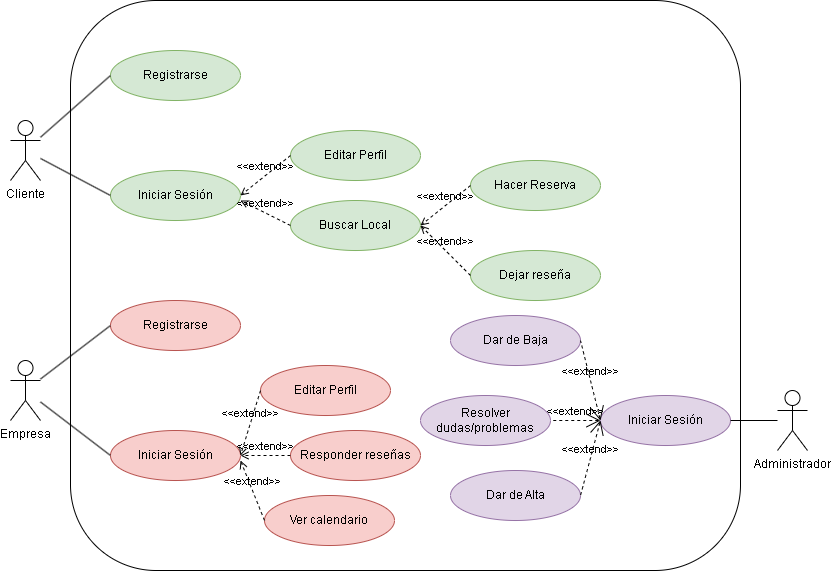

The diagram above was exported from draw.io. Its source (the exported page's mxGraphModel, read from the mxfile embedded in the PNG):
<mxGraphModel dx="1434" dy="788" grid="1" gridSize="10" guides="1" tooltips="1" connect="1" arrows="1" fold="1" page="1" pageScale="1" pageWidth="827" pageHeight="1169" math="0" shadow="0">
  <root>
    <mxCell id="0" />
    <mxCell id="1" parent="0" />
    <mxCell id="pXXJ-yyLuB3R1oxsnLNE-1" value="Cliente&lt;br&gt;" style="shape=umlActor;verticalLabelPosition=bottom;verticalAlign=top;html=1;outlineConnect=0;" parent="1" vertex="1">
      <mxGeometry x="30" y="160" width="30" height="60" as="geometry" />
    </mxCell>
    <mxCell id="pXXJ-yyLuB3R1oxsnLNE-2" value="Administrador" style="shape=umlActor;verticalLabelPosition=bottom;verticalAlign=top;html=1;outlineConnect=0;" parent="1" vertex="1">
      <mxGeometry x="797" y="430" width="30" height="60" as="geometry" />
    </mxCell>
    <mxCell id="pXXJ-yyLuB3R1oxsnLNE-5" value="Empresa" style="shape=umlActor;verticalLabelPosition=bottom;verticalAlign=top;html=1;outlineConnect=0;" parent="1" vertex="1">
      <mxGeometry x="30" y="400" width="30" height="60" as="geometry" />
    </mxCell>
    <mxCell id="pXXJ-yyLuB3R1oxsnLNE-6" value="" style="rounded=1;whiteSpace=wrap;html=1;" parent="1" vertex="1">
      <mxGeometry x="90" y="40" width="670" height="570" as="geometry" />
    </mxCell>
    <mxCell id="pXXJ-yyLuB3R1oxsnLNE-11" value="Registrarse" style="ellipse;whiteSpace=wrap;html=1;fillColor=#d5e8d4;strokeColor=#82b366;" parent="1" vertex="1">
      <mxGeometry x="130" y="90" width="130" height="50" as="geometry" />
    </mxCell>
    <mxCell id="pXXJ-yyLuB3R1oxsnLNE-12" value="Iniciar Sesión" style="ellipse;whiteSpace=wrap;html=1;fillColor=#d5e8d4;strokeColor=#82b366;" parent="1" vertex="1">
      <mxGeometry x="130" y="210" width="130" height="50" as="geometry" />
    </mxCell>
    <mxCell id="pXXJ-yyLuB3R1oxsnLNE-13" value="" style="endArrow=none;html=1;rounded=0;entryX=0;entryY=0.5;entryDx=0;entryDy=0;" parent="1" source="pXXJ-yyLuB3R1oxsnLNE-1" target="pXXJ-yyLuB3R1oxsnLNE-12" edge="1">
      <mxGeometry width="50" height="50" relative="1" as="geometry">
        <mxPoint x="310" y="400" as="sourcePoint" />
        <mxPoint x="360" y="350" as="targetPoint" />
      </mxGeometry>
    </mxCell>
    <mxCell id="pXXJ-yyLuB3R1oxsnLNE-14" value="" style="endArrow=none;html=1;rounded=0;entryX=0;entryY=0.5;entryDx=0;entryDy=0;" parent="1" source="pXXJ-yyLuB3R1oxsnLNE-1" target="pXXJ-yyLuB3R1oxsnLNE-11" edge="1">
      <mxGeometry width="50" height="50" relative="1" as="geometry">
        <mxPoint x="280" y="360" as="sourcePoint" />
        <mxPoint x="330" y="310" as="targetPoint" />
      </mxGeometry>
    </mxCell>
    <mxCell id="pXXJ-yyLuB3R1oxsnLNE-15" value="Editar Perfil" style="ellipse;whiteSpace=wrap;html=1;fillColor=#d5e8d4;strokeColor=#82b366;" parent="1" vertex="1">
      <mxGeometry x="310" y="170" width="130" height="50" as="geometry" />
    </mxCell>
    <mxCell id="pXXJ-yyLuB3R1oxsnLNE-16" value="Buscar Local" style="ellipse;whiteSpace=wrap;html=1;fillColor=#d5e8d4;strokeColor=#82b366;" parent="1" vertex="1">
      <mxGeometry x="310" y="240" width="130" height="50" as="geometry" />
    </mxCell>
    <mxCell id="pXXJ-yyLuB3R1oxsnLNE-23" value="&amp;lt;&amp;lt;extend&amp;gt;&amp;gt;" style="html=1;verticalAlign=bottom;labelBackgroundColor=none;endArrow=open;endFill=0;dashed=1;rounded=0;exitX=0;exitY=0.5;exitDx=0;exitDy=0;entryX=1;entryY=0.5;entryDx=0;entryDy=0;" parent="1" source="pXXJ-yyLuB3R1oxsnLNE-15" target="pXXJ-yyLuB3R1oxsnLNE-12" edge="1">
      <mxGeometry width="160" relative="1" as="geometry">
        <mxPoint x="330" y="340" as="sourcePoint" />
        <mxPoint x="490" y="340" as="targetPoint" />
      </mxGeometry>
    </mxCell>
    <mxCell id="pXXJ-yyLuB3R1oxsnLNE-24" value="&amp;lt;&amp;lt;extend&amp;gt;&amp;gt;" style="html=1;verticalAlign=bottom;labelBackgroundColor=none;endArrow=open;endFill=0;dashed=1;rounded=0;exitX=0;exitY=0.5;exitDx=0;exitDy=0;" parent="1" source="pXXJ-yyLuB3R1oxsnLNE-16" edge="1">
      <mxGeometry width="160" relative="1" as="geometry">
        <mxPoint x="270" y="330" as="sourcePoint" />
        <mxPoint x="260" y="240" as="targetPoint" />
      </mxGeometry>
    </mxCell>
    <mxCell id="pXXJ-yyLuB3R1oxsnLNE-25" value="Hacer Reserva" style="ellipse;whiteSpace=wrap;html=1;fillColor=#d5e8d4;strokeColor=#82b366;" parent="1" vertex="1">
      <mxGeometry x="490" y="200" width="130" height="50" as="geometry" />
    </mxCell>
    <mxCell id="pXXJ-yyLuB3R1oxsnLNE-26" value="Dejar reseña" style="ellipse;whiteSpace=wrap;html=1;fillColor=#d5e8d4;strokeColor=#82b366;" parent="1" vertex="1">
      <mxGeometry x="490" y="290" width="130" height="50" as="geometry" />
    </mxCell>
    <mxCell id="pXXJ-yyLuB3R1oxsnLNE-27" value="&amp;lt;&amp;lt;extend&amp;gt;&amp;gt;" style="html=1;verticalAlign=bottom;labelBackgroundColor=none;endArrow=open;endFill=0;dashed=1;rounded=0;exitX=0;exitY=0.5;exitDx=0;exitDy=0;entryX=1;entryY=0.5;entryDx=0;entryDy=0;" parent="1" source="pXXJ-yyLuB3R1oxsnLNE-26" target="pXXJ-yyLuB3R1oxsnLNE-16" edge="1">
      <mxGeometry width="160" relative="1" as="geometry">
        <mxPoint x="280" y="360" as="sourcePoint" />
        <mxPoint x="440" y="360" as="targetPoint" />
      </mxGeometry>
    </mxCell>
    <mxCell id="pXXJ-yyLuB3R1oxsnLNE-28" value="&amp;lt;&amp;lt;extend&amp;gt;&amp;gt;" style="html=1;verticalAlign=bottom;labelBackgroundColor=none;endArrow=open;endFill=0;dashed=1;rounded=0;exitX=0;exitY=0.5;exitDx=0;exitDy=0;entryX=1;entryY=0.5;entryDx=0;entryDy=0;" parent="1" source="pXXJ-yyLuB3R1oxsnLNE-25" target="pXXJ-yyLuB3R1oxsnLNE-16" edge="1">
      <mxGeometry width="160" relative="1" as="geometry">
        <mxPoint x="320" y="350" as="sourcePoint" />
        <mxPoint x="480" y="350" as="targetPoint" />
      </mxGeometry>
    </mxCell>
    <mxCell id="pXXJ-yyLuB3R1oxsnLNE-29" value="Registrarse" style="ellipse;whiteSpace=wrap;html=1;fillColor=#f8cecc;strokeColor=#b85450;" parent="1" vertex="1">
      <mxGeometry x="130" y="340" width="130" height="50" as="geometry" />
    </mxCell>
    <mxCell id="pXXJ-yyLuB3R1oxsnLNE-30" value="Iniciar Sesión" style="ellipse;whiteSpace=wrap;html=1;fillColor=#f8cecc;strokeColor=#b85450;" parent="1" vertex="1">
      <mxGeometry x="130" y="470" width="130" height="50" as="geometry" />
    </mxCell>
    <mxCell id="pXXJ-yyLuB3R1oxsnLNE-31" value="" style="endArrow=none;html=1;rounded=0;entryX=0;entryY=0.5;entryDx=0;entryDy=0;" parent="1" source="pXXJ-yyLuB3R1oxsnLNE-5" target="pXXJ-yyLuB3R1oxsnLNE-29" edge="1">
      <mxGeometry width="50" height="50" relative="1" as="geometry">
        <mxPoint x="390" y="360" as="sourcePoint" />
        <mxPoint x="440" y="310" as="targetPoint" />
      </mxGeometry>
    </mxCell>
    <mxCell id="pXXJ-yyLuB3R1oxsnLNE-32" value="" style="endArrow=none;html=1;rounded=0;entryX=0;entryY=0.5;entryDx=0;entryDy=0;" parent="1" source="pXXJ-yyLuB3R1oxsnLNE-5" target="pXXJ-yyLuB3R1oxsnLNE-30" edge="1">
      <mxGeometry width="50" height="50" relative="1" as="geometry">
        <mxPoint x="390" y="360" as="sourcePoint" />
        <mxPoint x="440" y="310" as="targetPoint" />
      </mxGeometry>
    </mxCell>
    <mxCell id="pXXJ-yyLuB3R1oxsnLNE-33" value="Editar Perfil" style="ellipse;whiteSpace=wrap;html=1;fillColor=#f8cecc;strokeColor=#b85450;" parent="1" vertex="1">
      <mxGeometry x="280" y="405" width="130" height="50" as="geometry" />
    </mxCell>
    <mxCell id="pXXJ-yyLuB3R1oxsnLNE-34" value="Responder reseñas" style="ellipse;whiteSpace=wrap;html=1;fillColor=#f8cecc;strokeColor=#b85450;" parent="1" vertex="1">
      <mxGeometry x="310" y="470" width="130" height="50" as="geometry" />
    </mxCell>
    <mxCell id="pXXJ-yyLuB3R1oxsnLNE-35" value="Ver calendario" style="ellipse;whiteSpace=wrap;html=1;fillColor=#f8cecc;strokeColor=#b85450;" parent="1" vertex="1">
      <mxGeometry x="284" y="535" width="130" height="50" as="geometry" />
    </mxCell>
    <mxCell id="pXXJ-yyLuB3R1oxsnLNE-37" value="&amp;lt;&amp;lt;extend&amp;gt;&amp;gt;" style="html=1;verticalAlign=bottom;labelBackgroundColor=none;endArrow=open;endFill=0;dashed=1;rounded=0;entryX=1;entryY=0.5;entryDx=0;entryDy=0;exitX=0;exitY=0.5;exitDx=0;exitDy=0;" parent="1" source="pXXJ-yyLuB3R1oxsnLNE-33" target="pXXJ-yyLuB3R1oxsnLNE-30" edge="1">
      <mxGeometry width="160" relative="1" as="geometry">
        <mxPoint x="330" y="340" as="sourcePoint" />
        <mxPoint x="490" y="340" as="targetPoint" />
      </mxGeometry>
    </mxCell>
    <mxCell id="pXXJ-yyLuB3R1oxsnLNE-38" value="&amp;lt;&amp;lt;extend&amp;gt;&amp;gt;" style="html=1;verticalAlign=bottom;labelBackgroundColor=none;endArrow=open;endFill=0;dashed=1;rounded=0;entryX=1;entryY=0.5;entryDx=0;entryDy=0;exitX=0;exitY=0.5;exitDx=0;exitDy=0;" parent="1" source="pXXJ-yyLuB3R1oxsnLNE-34" target="pXXJ-yyLuB3R1oxsnLNE-30" edge="1">
      <mxGeometry width="160" relative="1" as="geometry">
        <mxPoint x="330" y="340" as="sourcePoint" />
        <mxPoint x="490" y="340" as="targetPoint" />
      </mxGeometry>
    </mxCell>
    <mxCell id="pXXJ-yyLuB3R1oxsnLNE-39" value="&amp;lt;&amp;lt;extend&amp;gt;&amp;gt;" style="html=1;verticalAlign=bottom;labelBackgroundColor=none;endArrow=open;endFill=0;dashed=1;rounded=0;exitX=0;exitY=0.5;exitDx=0;exitDy=0;" parent="1" source="pXXJ-yyLuB3R1oxsnLNE-35" edge="1">
      <mxGeometry width="160" relative="1" as="geometry">
        <mxPoint x="330" y="340" as="sourcePoint" />
        <mxPoint x="260" y="500" as="targetPoint" />
      </mxGeometry>
    </mxCell>
    <mxCell id="pXXJ-yyLuB3R1oxsnLNE-40" value="Dar de Baja" style="ellipse;whiteSpace=wrap;html=1;fillColor=#e1d5e7;strokeColor=#9673a6;" parent="1" vertex="1">
      <mxGeometry x="470" y="355" width="130" height="50" as="geometry" />
    </mxCell>
    <mxCell id="pXXJ-yyLuB3R1oxsnLNE-41" value="Dar de Alta" style="ellipse;whiteSpace=wrap;html=1;fillColor=#e1d5e7;strokeColor=#9673a6;" parent="1" vertex="1">
      <mxGeometry x="470" y="510" width="130" height="50" as="geometry" />
    </mxCell>
    <mxCell id="pXXJ-yyLuB3R1oxsnLNE-42" value="Resolver dudas/problemas" style="ellipse;whiteSpace=wrap;html=1;fillColor=#e1d5e7;strokeColor=#9673a6;" parent="1" vertex="1">
      <mxGeometry x="440" y="435" width="130" height="50" as="geometry" />
    </mxCell>
    <mxCell id="zAxJBFOn5vCK-ZsCzKC5-1" value="Iniciar Sesión" style="ellipse;whiteSpace=wrap;html=1;fillColor=#e1d5e7;strokeColor=#9673a6;" vertex="1" parent="1">
      <mxGeometry x="620" y="435" width="130" height="50" as="geometry" />
    </mxCell>
    <mxCell id="zAxJBFOn5vCK-ZsCzKC5-2" value="" style="endArrow=none;html=1;rounded=0;entryX=1;entryY=0.5;entryDx=0;entryDy=0;" edge="1" parent="1" source="pXXJ-yyLuB3R1oxsnLNE-2" target="zAxJBFOn5vCK-ZsCzKC5-1">
      <mxGeometry width="50" height="50" relative="1" as="geometry">
        <mxPoint x="890" y="401" as="sourcePoint" />
        <mxPoint x="960" y="455" as="targetPoint" />
        <Array as="points" />
      </mxGeometry>
    </mxCell>
    <mxCell id="zAxJBFOn5vCK-ZsCzKC5-3" value="&amp;lt;&amp;lt;extend&amp;gt;&amp;gt;" style="edgeStyle=none;html=1;startArrow=open;endArrow=none;startSize=12;verticalAlign=bottom;dashed=1;labelBackgroundColor=none;rounded=0;exitX=0;exitY=0.5;exitDx=0;exitDy=0;entryX=1;entryY=0.5;entryDx=0;entryDy=0;" edge="1" parent="1" source="zAxJBFOn5vCK-ZsCzKC5-1" target="pXXJ-yyLuB3R1oxsnLNE-40">
      <mxGeometry width="160" relative="1" as="geometry">
        <mxPoint x="650" y="410" as="sourcePoint" />
        <mxPoint x="810" y="410" as="targetPoint" />
      </mxGeometry>
    </mxCell>
    <mxCell id="zAxJBFOn5vCK-ZsCzKC5-4" value="&amp;lt;&amp;lt;extend&amp;gt;&amp;gt;" style="edgeStyle=none;html=1;startArrow=open;endArrow=none;startSize=12;verticalAlign=bottom;dashed=1;labelBackgroundColor=none;rounded=0;entryX=1;entryY=0.5;entryDx=0;entryDy=0;" edge="1" parent="1" target="pXXJ-yyLuB3R1oxsnLNE-42">
      <mxGeometry width="160" relative="1" as="geometry">
        <mxPoint x="620" y="460" as="sourcePoint" />
        <mxPoint x="810" y="410" as="targetPoint" />
      </mxGeometry>
    </mxCell>
    <mxCell id="zAxJBFOn5vCK-ZsCzKC5-5" value="&amp;lt;&amp;lt;extend&amp;gt;&amp;gt;" style="edgeStyle=none;html=1;startArrow=open;endArrow=none;startSize=12;verticalAlign=bottom;dashed=1;labelBackgroundColor=none;rounded=0;entryX=1;entryY=0.5;entryDx=0;entryDy=0;" edge="1" parent="1" target="pXXJ-yyLuB3R1oxsnLNE-41">
      <mxGeometry width="160" relative="1" as="geometry">
        <mxPoint x="620" y="460" as="sourcePoint" />
        <mxPoint x="780" y="540" as="targetPoint" />
      </mxGeometry>
    </mxCell>
  </root>
</mxGraphModel>